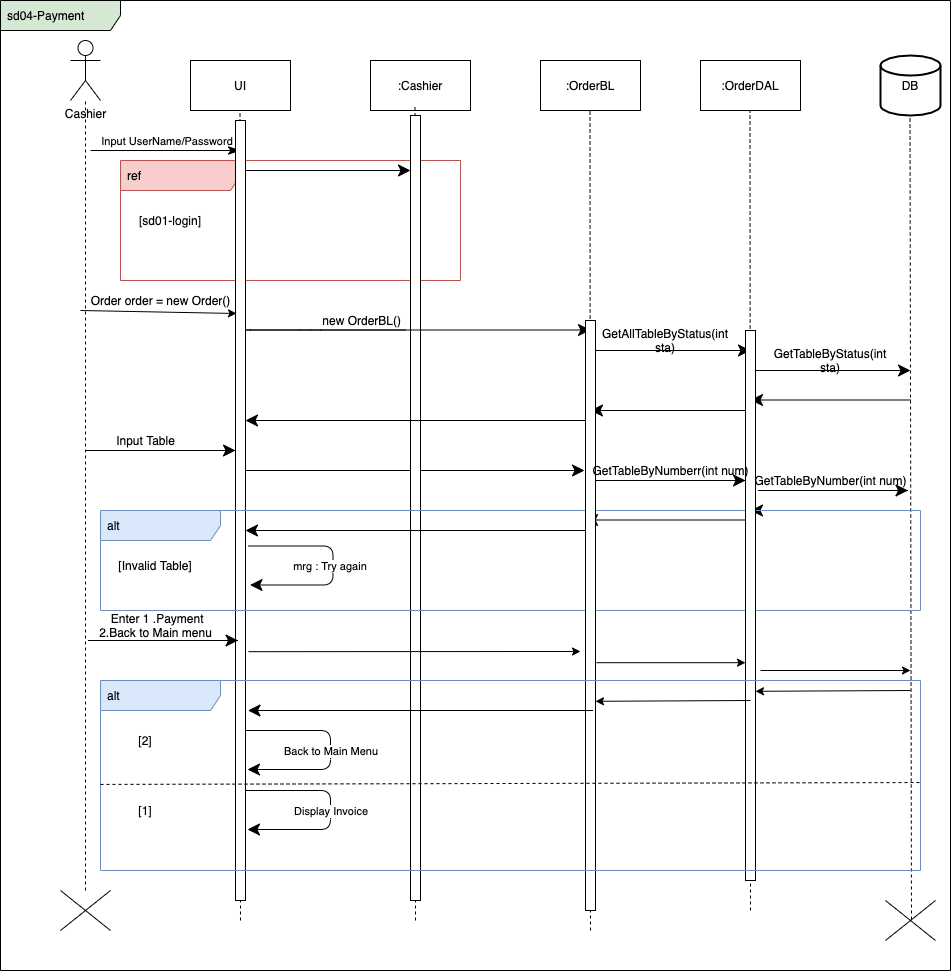

The diagram above was exported from draw.io. Its source (the exported page's mxGraphModel, read from the mxfile embedded in the PNG):
<mxGraphModel dx="1773" dy="1788" grid="1" gridSize="10" guides="1" tooltips="1" connect="1" arrows="1" fold="1" page="1" pageScale="1" pageWidth="827" pageHeight="1169" math="0" shadow="0">
  <root>
    <mxCell id="Q2TwJc4BUAxQaFPC-H6R-0" />
    <mxCell id="Q2TwJc4BUAxQaFPC-H6R-1" parent="Q2TwJc4BUAxQaFPC-H6R-0" />
    <mxCell id="zOq3njVbuNp7GZdjYzWv-0" value="Cashier" style="shape=umlActor;verticalLabelPosition=bottom;verticalAlign=top;html=1;outlineConnect=0;" parent="Q2TwJc4BUAxQaFPC-H6R-1" vertex="1">
      <mxGeometry x="60" y="-30" width="30" height="60" as="geometry" />
    </mxCell>
    <mxCell id="zOq3njVbuNp7GZdjYzWv-1" value="UI" style="rounded=0;whiteSpace=wrap;html=1;" parent="Q2TwJc4BUAxQaFPC-H6R-1" vertex="1">
      <mxGeometry x="180" y="-10" width="100" height="50" as="geometry" />
    </mxCell>
    <mxCell id="zOq3njVbuNp7GZdjYzWv-2" value=":OrderDAL" style="rounded=0;whiteSpace=wrap;html=1;" parent="Q2TwJc4BUAxQaFPC-H6R-1" vertex="1">
      <mxGeometry x="690" y="-10" width="100" height="50" as="geometry" />
    </mxCell>
    <mxCell id="zOq3njVbuNp7GZdjYzWv-3" value=":OrderBL" style="rounded=0;whiteSpace=wrap;html=1;" parent="Q2TwJc4BUAxQaFPC-H6R-1" vertex="1">
      <mxGeometry x="530" y="-10" width="100" height="50" as="geometry" />
    </mxCell>
    <mxCell id="zOq3njVbuNp7GZdjYzWv-4" value=":Cashier" style="rounded=0;whiteSpace=wrap;html=1;" parent="Q2TwJc4BUAxQaFPC-H6R-1" vertex="1">
      <mxGeometry x="360" y="-10" width="100" height="50" as="geometry" />
    </mxCell>
    <mxCell id="zOq3njVbuNp7GZdjYzWv-5" value="DB" style="strokeWidth=2;html=1;shape=mxgraph.flowchart.database;whiteSpace=wrap;" parent="Q2TwJc4BUAxQaFPC-H6R-1" vertex="1">
      <mxGeometry x="870" y="-15" width="60" height="60" as="geometry" />
    </mxCell>
    <mxCell id="zOq3njVbuNp7GZdjYzWv-6" value="" style="endArrow=none;dashed=1;html=1;endSize=10;startArrow=none;" parent="Q2TwJc4BUAxQaFPC-H6R-1" source="zOq3njVbuNp7GZdjYzWv-12" target="zOq3njVbuNp7GZdjYzWv-0" edge="1">
      <mxGeometry width="50" height="50" relative="1" as="geometry">
        <mxPoint x="75" y="720" as="sourcePoint" />
        <mxPoint x="510" y="200" as="targetPoint" />
      </mxGeometry>
    </mxCell>
    <mxCell id="zOq3njVbuNp7GZdjYzWv-7" value="" style="endArrow=none;dashed=1;html=1;endSize=10;" parent="Q2TwJc4BUAxQaFPC-H6R-1" edge="1">
      <mxGeometry width="50" height="50" relative="1" as="geometry">
        <mxPoint x="230" y="850" as="sourcePoint" />
        <mxPoint x="229.5" y="40" as="targetPoint" />
      </mxGeometry>
    </mxCell>
    <mxCell id="zOq3njVbuNp7GZdjYzWv-8" value="" style="endArrow=none;dashed=1;html=1;endSize=10;startArrow=none;" parent="Q2TwJc4BUAxQaFPC-H6R-1" edge="1">
      <mxGeometry width="50" height="50" relative="1" as="geometry">
        <mxPoint x="405" y="850" as="sourcePoint" />
        <mxPoint x="404.5" y="35" as="targetPoint" />
      </mxGeometry>
    </mxCell>
    <mxCell id="zOq3njVbuNp7GZdjYzWv-9" value="" style="endArrow=none;dashed=1;html=1;endSize=10;" parent="Q2TwJc4BUAxQaFPC-H6R-1" edge="1">
      <mxGeometry width="50" height="50" relative="1" as="geometry">
        <mxPoint x="580" y="860" as="sourcePoint" />
        <mxPoint x="579.5" y="40" as="targetPoint" />
      </mxGeometry>
    </mxCell>
    <mxCell id="zOq3njVbuNp7GZdjYzWv-10" value="" style="endArrow=none;dashed=1;html=1;endSize=10;" parent="Q2TwJc4BUAxQaFPC-H6R-1" edge="1">
      <mxGeometry width="50" height="50" relative="1" as="geometry">
        <mxPoint x="740" y="840" as="sourcePoint" />
        <mxPoint x="739.5" y="40" as="targetPoint" />
      </mxGeometry>
    </mxCell>
    <mxCell id="zOq3njVbuNp7GZdjYzWv-11" value="" style="endArrow=none;dashed=1;html=1;endSize=10;exitX=0.52;exitY=0.475;exitDx=0;exitDy=0;exitPerimeter=0;" parent="Q2TwJc4BUAxQaFPC-H6R-1" source="zOq3njVbuNp7GZdjYzWv-13" edge="1">
      <mxGeometry width="50" height="50" relative="1" as="geometry">
        <mxPoint x="900" y="930" as="sourcePoint" />
        <mxPoint x="899.5" y="45" as="targetPoint" />
      </mxGeometry>
    </mxCell>
    <mxCell id="zOq3njVbuNp7GZdjYzWv-12" value="" style="shape=umlDestroy;" parent="Q2TwJc4BUAxQaFPC-H6R-1" vertex="1">
      <mxGeometry x="50" y="820" width="50" height="40" as="geometry" />
    </mxCell>
    <mxCell id="zOq3njVbuNp7GZdjYzWv-13" value="" style="shape=umlDestroy;" parent="Q2TwJc4BUAxQaFPC-H6R-1" vertex="1">
      <mxGeometry x="875" y="830" width="50" height="40" as="geometry" />
    </mxCell>
    <mxCell id="zOq3njVbuNp7GZdjYzWv-14" value="&amp;nbsp;Input UserName/Password" style="html=1;verticalAlign=bottom;labelBackgroundColor=none;endArrow=classicThin;endFill=1;endSize=10;" parent="Q2TwJc4BUAxQaFPC-H6R-1" edge="1">
      <mxGeometry width="160" relative="1" as="geometry">
        <mxPoint x="80" y="80" as="sourcePoint" />
        <mxPoint x="230" y="80" as="targetPoint" />
      </mxGeometry>
    </mxCell>
    <mxCell id="zOq3njVbuNp7GZdjYzWv-15" value="" style="html=1;verticalAlign=bottom;labelBackgroundColor=none;endArrow=classic;endFill=1;endSize=10;" parent="Q2TwJc4BUAxQaFPC-H6R-1" edge="1">
      <mxGeometry width="160" relative="1" as="geometry">
        <mxPoint x="230" y="100" as="sourcePoint" />
        <mxPoint x="400" y="100" as="targetPoint" />
      </mxGeometry>
    </mxCell>
    <mxCell id="zOq3njVbuNp7GZdjYzWv-16" value="ref" style="shape=umlFrame;whiteSpace=wrap;html=1;width=120;height=30;boundedLbl=1;verticalAlign=middle;align=left;spacingLeft=5;fillColor=#f8cecc;strokeColor=#b85450;" parent="Q2TwJc4BUAxQaFPC-H6R-1" vertex="1">
      <mxGeometry x="110" y="90" width="340" height="120" as="geometry" />
    </mxCell>
    <mxCell id="zOq3njVbuNp7GZdjYzWv-17" value="[sd01-login]" style="text;html=1;strokeColor=none;fillColor=none;align=center;verticalAlign=middle;whiteSpace=wrap;rounded=0;" parent="Q2TwJc4BUAxQaFPC-H6R-1" vertex="1">
      <mxGeometry x="120" y="140" width="80" height="20" as="geometry" />
    </mxCell>
    <mxCell id="zOq3njVbuNp7GZdjYzWv-18" value="" style="html=1;verticalAlign=bottom;labelBackgroundColor=none;endArrow=classic;endFill=1;endSize=10;" parent="Q2TwJc4BUAxQaFPC-H6R-1" edge="1">
      <mxGeometry width="160" relative="1" as="geometry">
        <mxPoint x="385" y="400" as="sourcePoint" />
        <mxPoint x="574" y="400" as="targetPoint" />
        <Array as="points">
          <mxPoint x="230" y="400" />
        </Array>
      </mxGeometry>
    </mxCell>
    <mxCell id="zOq3njVbuNp7GZdjYzWv-19" value="" style="html=1;verticalAlign=bottom;labelBackgroundColor=none;endArrow=classic;endFill=1;endSize=10;" parent="Q2TwJc4BUAxQaFPC-H6R-1" edge="1">
      <mxGeometry width="160" relative="1" as="geometry">
        <mxPoint x="900" y="329.5" as="sourcePoint" />
        <mxPoint x="740" y="329.5" as="targetPoint" />
      </mxGeometry>
    </mxCell>
    <mxCell id="zOq3njVbuNp7GZdjYzWv-20" value="" style="html=1;points=[];perimeter=orthogonalPerimeter;" parent="Q2TwJc4BUAxQaFPC-H6R-1" vertex="1">
      <mxGeometry x="225" y="50" width="10" height="780" as="geometry" />
    </mxCell>
    <mxCell id="zOq3njVbuNp7GZdjYzWv-21" value="" style="html=1;points=[];perimeter=orthogonalPerimeter;" parent="Q2TwJc4BUAxQaFPC-H6R-1" vertex="1">
      <mxGeometry x="400" y="45" width="10" height="785" as="geometry" />
    </mxCell>
    <mxCell id="zOq3njVbuNp7GZdjYzWv-22" value="" style="html=1;verticalAlign=bottom;labelBackgroundColor=none;endArrow=classic;endFill=1;endSize=10;" parent="Q2TwJc4BUAxQaFPC-H6R-1" edge="1">
      <mxGeometry width="160" relative="1" as="geometry">
        <mxPoint x="395" y="259.5" as="sourcePoint" />
        <mxPoint x="580" y="259.5" as="targetPoint" />
        <Array as="points">
          <mxPoint x="300" y="259.5" />
          <mxPoint x="230" y="259.5" />
        </Array>
      </mxGeometry>
    </mxCell>
    <mxCell id="zOq3njVbuNp7GZdjYzWv-23" value="&amp;nbsp;new OrderBL()" style="text;html=1;strokeColor=none;fillColor=none;align=center;verticalAlign=middle;whiteSpace=wrap;rounded=0;" parent="Q2TwJc4BUAxQaFPC-H6R-1" vertex="1">
      <mxGeometry x="300" y="240" width="100" height="20" as="geometry" />
    </mxCell>
    <mxCell id="zOq3njVbuNp7GZdjYzWv-24" value="" style="html=1;verticalAlign=bottom;labelBackgroundColor=none;endArrow=classic;endFill=1;endSize=10;" parent="Q2TwJc4BUAxQaFPC-H6R-1" edge="1">
      <mxGeometry width="160" relative="1" as="geometry">
        <mxPoint x="580" y="280" as="sourcePoint" />
        <mxPoint x="740" y="280" as="targetPoint" />
      </mxGeometry>
    </mxCell>
    <mxCell id="zOq3njVbuNp7GZdjYzWv-25" value="GetAllTableByStatus(int sta)" style="text;html=1;strokeColor=none;fillColor=none;align=center;verticalAlign=middle;whiteSpace=wrap;rounded=0;" parent="Q2TwJc4BUAxQaFPC-H6R-1" vertex="1">
      <mxGeometry x="630" y="260" width="50" height="20" as="geometry" />
    </mxCell>
    <mxCell id="zOq3njVbuNp7GZdjYzWv-26" value="GetTableByStatus(int sta)" style="text;html=1;strokeColor=none;fillColor=none;align=center;verticalAlign=middle;whiteSpace=wrap;rounded=0;" parent="Q2TwJc4BUAxQaFPC-H6R-1" vertex="1">
      <mxGeometry x="800" y="280" width="40" height="20" as="geometry" />
    </mxCell>
    <mxCell id="zOq3njVbuNp7GZdjYzWv-27" value="" style="html=1;verticalAlign=bottom;labelBackgroundColor=none;endArrow=classic;endFill=1;endSize=10;" parent="Q2TwJc4BUAxQaFPC-H6R-1" edge="1">
      <mxGeometry width="160" relative="1" as="geometry">
        <mxPoint x="740" y="300" as="sourcePoint" />
        <mxPoint x="900" y="300" as="targetPoint" />
      </mxGeometry>
    </mxCell>
    <mxCell id="zOq3njVbuNp7GZdjYzWv-28" value="" style="html=1;verticalAlign=bottom;labelBackgroundColor=none;endArrow=classic;endFill=1;endSize=10;" parent="Q2TwJc4BUAxQaFPC-H6R-1" edge="1">
      <mxGeometry width="160" relative="1" as="geometry">
        <mxPoint x="740" y="340" as="sourcePoint" />
        <mxPoint x="580" y="340" as="targetPoint" />
      </mxGeometry>
    </mxCell>
    <mxCell id="zOq3njVbuNp7GZdjYzWv-29" value="" style="html=1;verticalAlign=bottom;labelBackgroundColor=none;endArrow=classic;endFill=1;endSize=10;" parent="Q2TwJc4BUAxQaFPC-H6R-1" edge="1">
      <mxGeometry width="160" relative="1" as="geometry">
        <mxPoint x="580" y="350" as="sourcePoint" />
        <mxPoint x="235" y="350" as="targetPoint" />
      </mxGeometry>
    </mxCell>
    <mxCell id="zOq3njVbuNp7GZdjYzWv-30" value="" style="html=1;verticalAlign=bottom;labelBackgroundColor=none;endArrow=classic;endFill=1;endSize=10;" parent="Q2TwJc4BUAxQaFPC-H6R-1" edge="1">
      <mxGeometry width="160" relative="1" as="geometry">
        <mxPoint x="900" y="440" as="sourcePoint" />
        <mxPoint x="740" y="440" as="targetPoint" />
      </mxGeometry>
    </mxCell>
    <mxCell id="zOq3njVbuNp7GZdjYzWv-31" value="" style="html=1;verticalAlign=bottom;labelBackgroundColor=none;endArrow=classic;endFill=1;endSize=10;" parent="Q2TwJc4BUAxQaFPC-H6R-1" edge="1">
      <mxGeometry width="160" relative="1" as="geometry">
        <mxPoint x="735" y="449.5" as="sourcePoint" />
        <mxPoint x="575" y="449.5" as="targetPoint" />
      </mxGeometry>
    </mxCell>
    <mxCell id="zOq3njVbuNp7GZdjYzWv-32" value="" style="html=1;verticalAlign=bottom;labelBackgroundColor=none;endArrow=classic;endFill=1;endSize=10;" parent="Q2TwJc4BUAxQaFPC-H6R-1" edge="1">
      <mxGeometry width="160" relative="1" as="geometry">
        <mxPoint x="580" y="460" as="sourcePoint" />
        <mxPoint x="235" y="460" as="targetPoint" />
      </mxGeometry>
    </mxCell>
    <mxCell id="zOq3njVbuNp7GZdjYzWv-33" value="" style="html=1;verticalAlign=bottom;labelBackgroundColor=none;endArrow=classic;endFill=1;endSize=10;" parent="Q2TwJc4BUAxQaFPC-H6R-1" edge="1">
      <mxGeometry width="160" relative="1" as="geometry">
        <mxPoint x="237.5" y="475.5" as="sourcePoint" />
        <mxPoint x="239.5" y="514.5" as="targetPoint" />
        <Array as="points">
          <mxPoint x="322.5" y="475.5" />
          <mxPoint x="322.5" y="514.5" />
        </Array>
      </mxGeometry>
    </mxCell>
    <mxCell id="zOq3njVbuNp7GZdjYzWv-34" value="mrg : Try again&amp;nbsp;" style="edgeLabel;html=1;align=center;verticalAlign=middle;resizable=0;points=[];" parent="zOq3njVbuNp7GZdjYzWv-33" vertex="1" connectable="0">
      <mxGeometry x="-0.4879" relative="1" as="geometry">
        <mxPoint x="30" y="20" as="offset" />
      </mxGeometry>
    </mxCell>
    <mxCell id="zOq3njVbuNp7GZdjYzWv-35" value="alt" style="shape=umlFrame;whiteSpace=wrap;html=1;width=120;height=30;boundedLbl=1;verticalAlign=middle;align=left;spacingLeft=5;fillColor=#dae8fc;strokeColor=#6c8ebf;" parent="Q2TwJc4BUAxQaFPC-H6R-1" vertex="1">
      <mxGeometry x="90" y="440" width="820" height="100" as="geometry" />
    </mxCell>
    <mxCell id="zOq3njVbuNp7GZdjYzWv-36" value="[Invalid Table]" style="text;html=1;strokeColor=none;fillColor=none;align=center;verticalAlign=middle;whiteSpace=wrap;rounded=0;" parent="Q2TwJc4BUAxQaFPC-H6R-1" vertex="1">
      <mxGeometry x="100" y="485" width="90" height="20" as="geometry" />
    </mxCell>
    <mxCell id="zOq3njVbuNp7GZdjYzWv-37" value="" style="html=1;points=[];perimeter=orthogonalPerimeter;" parent="Q2TwJc4BUAxQaFPC-H6R-1" vertex="1">
      <mxGeometry x="575" y="250" width="10" height="590" as="geometry" />
    </mxCell>
    <mxCell id="zOq3njVbuNp7GZdjYzWv-38" value="" style="html=1;points=[];perimeter=orthogonalPerimeter;" parent="Q2TwJc4BUAxQaFPC-H6R-1" vertex="1">
      <mxGeometry x="735" y="260" width="10" height="550" as="geometry" />
    </mxCell>
    <mxCell id="zOq3njVbuNp7GZdjYzWv-39" value="sd04-Payment" style="shape=umlFrame;whiteSpace=wrap;html=1;width=120;height=30;boundedLbl=1;verticalAlign=middle;align=left;spacingLeft=5;fillColor=#D5E8D4;" parent="Q2TwJc4BUAxQaFPC-H6R-1" vertex="1">
      <mxGeometry x="-10" y="-70" width="950" height="970" as="geometry" />
    </mxCell>
    <mxCell id="zOq3njVbuNp7GZdjYzWv-40" value="" style="html=1;verticalAlign=bottom;labelBackgroundColor=none;endArrow=classic;endFill=1;endSize=10;" parent="Q2TwJc4BUAxQaFPC-H6R-1" edge="1">
      <mxGeometry width="160" relative="1" as="geometry">
        <mxPoint x="225" y="380" as="sourcePoint" />
        <mxPoint x="225" y="380" as="targetPoint" />
        <Array as="points">
          <mxPoint x="70" y="380" />
        </Array>
      </mxGeometry>
    </mxCell>
    <mxCell id="zOq3njVbuNp7GZdjYzWv-41" value="Input Table" style="text;html=1;align=center;verticalAlign=middle;resizable=0;points=[];autosize=1;strokeColor=none;fillColor=none;" parent="Q2TwJc4BUAxQaFPC-H6R-1" vertex="1">
      <mxGeometry x="100" y="360" width="70" height="20" as="geometry" />
    </mxCell>
    <mxCell id="zOq3njVbuNp7GZdjYzWv-42" value="" style="html=1;verticalAlign=bottom;labelBackgroundColor=none;endArrow=classic;endFill=1;endSize=10;" parent="Q2TwJc4BUAxQaFPC-H6R-1" edge="1">
      <mxGeometry width="160" relative="1" as="geometry">
        <mxPoint x="735" y="410" as="sourcePoint" />
        <mxPoint x="735" y="410" as="targetPoint" />
        <Array as="points">
          <mxPoint x="580" y="410" />
        </Array>
      </mxGeometry>
    </mxCell>
    <mxCell id="zOq3njVbuNp7GZdjYzWv-43" value="" style="html=1;verticalAlign=bottom;labelBackgroundColor=none;endArrow=classic;endFill=1;endSize=10;" parent="Q2TwJc4BUAxQaFPC-H6R-1" edge="1">
      <mxGeometry width="160" relative="1" as="geometry">
        <mxPoint x="897.5" y="420" as="sourcePoint" />
        <mxPoint x="897.5" y="420" as="targetPoint" />
        <Array as="points">
          <mxPoint x="742.5" y="420" />
        </Array>
      </mxGeometry>
    </mxCell>
    <mxCell id="zOq3njVbuNp7GZdjYzWv-44" value="GetTableByNumberr(int num)" style="text;html=1;align=center;verticalAlign=middle;resizable=0;points=[];autosize=1;strokeColor=none;fillColor=none;" parent="Q2TwJc4BUAxQaFPC-H6R-1" vertex="1">
      <mxGeometry x="575" y="390" width="170" height="20" as="geometry" />
    </mxCell>
    <mxCell id="zOq3njVbuNp7GZdjYzWv-45" value="GetTableByNumber(int num)" style="text;html=1;align=center;verticalAlign=middle;resizable=0;points=[];autosize=1;strokeColor=none;fillColor=none;" parent="Q2TwJc4BUAxQaFPC-H6R-1" vertex="1">
      <mxGeometry x="735" y="400" width="170" height="20" as="geometry" />
    </mxCell>
    <mxCell id="zOq3njVbuNp7GZdjYzWv-73" value="" style="endArrow=classic;html=1;" parent="Q2TwJc4BUAxQaFPC-H6R-1" edge="1">
      <mxGeometry width="50" height="50" relative="1" as="geometry">
        <mxPoint x="70" y="240" as="sourcePoint" />
        <mxPoint x="226" y="243" as="targetPoint" />
      </mxGeometry>
    </mxCell>
    <mxCell id="zOq3njVbuNp7GZdjYzWv-74" value="Order order = new Order()" style="text;html=1;align=center;verticalAlign=middle;resizable=0;points=[];autosize=1;strokeColor=none;fillColor=none;" parent="Q2TwJc4BUAxQaFPC-H6R-1" vertex="1">
      <mxGeometry x="70" y="220" width="160" height="20" as="geometry" />
    </mxCell>
    <mxCell id="zOq3njVbuNp7GZdjYzWv-91" value="" style="html=1;verticalAlign=bottom;labelBackgroundColor=none;endArrow=classic;endFill=1;endSize=10;" parent="Q2TwJc4BUAxQaFPC-H6R-1" edge="1">
      <mxGeometry width="160" relative="1" as="geometry">
        <mxPoint x="227.5" y="570" as="sourcePoint" />
        <mxPoint x="227.5" y="570" as="targetPoint" />
        <Array as="points">
          <mxPoint x="72.5" y="570" />
        </Array>
      </mxGeometry>
    </mxCell>
    <mxCell id="zOq3njVbuNp7GZdjYzWv-92" value="&amp;nbsp;Enter 1 .Payment&lt;br&gt;2.Back to Main menu" style="text;html=1;align=center;verticalAlign=middle;resizable=0;points=[];autosize=1;strokeColor=none;fillColor=none;" parent="Q2TwJc4BUAxQaFPC-H6R-1" vertex="1">
      <mxGeometry x="80" y="540" width="130" height="30" as="geometry" />
    </mxCell>
    <mxCell id="zOq3njVbuNp7GZdjYzWv-93" value="" style="endArrow=classic;html=1;exitX=1.3;exitY=0.681;exitDx=0;exitDy=0;exitPerimeter=0;" parent="Q2TwJc4BUAxQaFPC-H6R-1" source="zOq3njVbuNp7GZdjYzWv-20" edge="1">
      <mxGeometry width="50" height="50" relative="1" as="geometry">
        <mxPoint x="430" y="550" as="sourcePoint" />
        <mxPoint x="570" y="581" as="targetPoint" />
      </mxGeometry>
    </mxCell>
    <mxCell id="zOq3njVbuNp7GZdjYzWv-94" value="" style="endArrow=classic;html=1;exitX=1.1;exitY=0.58;exitDx=0;exitDy=0;exitPerimeter=0;entryX=0;entryY=0.604;entryDx=0;entryDy=0;entryPerimeter=0;" parent="Q2TwJc4BUAxQaFPC-H6R-1" source="zOq3njVbuNp7GZdjYzWv-37" target="zOq3njVbuNp7GZdjYzWv-38" edge="1">
      <mxGeometry width="50" height="50" relative="1" as="geometry">
        <mxPoint x="430" y="550" as="sourcePoint" />
        <mxPoint x="730" y="590" as="targetPoint" />
      </mxGeometry>
    </mxCell>
    <mxCell id="zOq3njVbuNp7GZdjYzWv-95" value="" style="endArrow=classic;html=1;" parent="Q2TwJc4BUAxQaFPC-H6R-1" edge="1">
      <mxGeometry width="50" height="50" relative="1" as="geometry">
        <mxPoint x="750" y="600" as="sourcePoint" />
        <mxPoint x="900" y="600" as="targetPoint" />
      </mxGeometry>
    </mxCell>
    <mxCell id="zOq3njVbuNp7GZdjYzWv-96" value="" style="endArrow=classic;html=1;entryX=1;entryY=0.656;entryDx=0;entryDy=0;entryPerimeter=0;" parent="Q2TwJc4BUAxQaFPC-H6R-1" target="zOq3njVbuNp7GZdjYzWv-38" edge="1">
      <mxGeometry width="50" height="50" relative="1" as="geometry">
        <mxPoint x="900" y="620" as="sourcePoint" />
        <mxPoint x="480" y="500" as="targetPoint" />
      </mxGeometry>
    </mxCell>
    <mxCell id="zOq3njVbuNp7GZdjYzWv-97" value="" style="endArrow=classic;html=1;entryX=1;entryY=0.656;entryDx=0;entryDy=0;entryPerimeter=0;" parent="Q2TwJc4BUAxQaFPC-H6R-1" edge="1">
      <mxGeometry width="50" height="50" relative="1" as="geometry">
        <mxPoint x="740" y="630" as="sourcePoint" />
        <mxPoint x="585" y="630.8000000000002" as="targetPoint" />
      </mxGeometry>
    </mxCell>
    <mxCell id="zOq3njVbuNp7GZdjYzWv-98" value="" style="html=1;verticalAlign=bottom;labelBackgroundColor=none;endArrow=classic;endFill=1;endSize=10;" parent="Q2TwJc4BUAxQaFPC-H6R-1" edge="1">
      <mxGeometry width="160" relative="1" as="geometry">
        <mxPoint x="582.5" y="640" as="sourcePoint" />
        <mxPoint x="237.5" y="640" as="targetPoint" />
      </mxGeometry>
    </mxCell>
    <mxCell id="zOq3njVbuNp7GZdjYzWv-103" value="[2]" style="text;html=1;strokeColor=none;fillColor=none;align=center;verticalAlign=middle;whiteSpace=wrap;rounded=0;" parent="Q2TwJc4BUAxQaFPC-H6R-1" vertex="1">
      <mxGeometry x="115" y="660" width="40" height="20" as="geometry" />
    </mxCell>
    <mxCell id="zOq3njVbuNp7GZdjYzWv-104" value="[1]" style="text;html=1;strokeColor=none;fillColor=none;align=center;verticalAlign=middle;whiteSpace=wrap;rounded=0;" parent="Q2TwJc4BUAxQaFPC-H6R-1" vertex="1">
      <mxGeometry x="115" y="730" width="40" height="20" as="geometry" />
    </mxCell>
    <mxCell id="zOq3njVbuNp7GZdjYzWv-105" value="alt" style="shape=umlFrame;whiteSpace=wrap;html=1;width=120;height=30;boundedLbl=1;verticalAlign=middle;align=left;spacingLeft=5;fillColor=#dae8fc;strokeColor=#6c8ebf;" parent="Q2TwJc4BUAxQaFPC-H6R-1" vertex="1">
      <mxGeometry x="90" y="610" width="820" height="190" as="geometry" />
    </mxCell>
    <mxCell id="zOq3njVbuNp7GZdjYzWv-106" value="" style="html=1;verticalAlign=bottom;labelBackgroundColor=none;endArrow=classic;endFill=1;endSize=10;" parent="Q2TwJc4BUAxQaFPC-H6R-1" edge="1">
      <mxGeometry width="160" relative="1" as="geometry">
        <mxPoint x="235" y="660" as="sourcePoint" />
        <mxPoint x="237" y="699" as="targetPoint" />
        <Array as="points">
          <mxPoint x="320" y="660" />
          <mxPoint x="320" y="699" />
        </Array>
      </mxGeometry>
    </mxCell>
    <mxCell id="zOq3njVbuNp7GZdjYzWv-107" value="&amp;nbsp;Back to Main Menu" style="edgeLabel;html=1;align=center;verticalAlign=middle;resizable=0;points=[];" parent="zOq3njVbuNp7GZdjYzWv-106" vertex="1" connectable="0">
      <mxGeometry x="-0.4879" relative="1" as="geometry">
        <mxPoint x="30" y="20" as="offset" />
      </mxGeometry>
    </mxCell>
    <mxCell id="zOq3njVbuNp7GZdjYzWv-108" value="" style="html=1;verticalAlign=bottom;labelBackgroundColor=none;endArrow=classic;endFill=1;endSize=10;" parent="Q2TwJc4BUAxQaFPC-H6R-1" edge="1">
      <mxGeometry width="160" relative="1" as="geometry">
        <mxPoint x="235" y="720" as="sourcePoint" />
        <mxPoint x="237" y="759" as="targetPoint" />
        <Array as="points">
          <mxPoint x="320" y="720" />
          <mxPoint x="320" y="759" />
        </Array>
      </mxGeometry>
    </mxCell>
    <mxCell id="zOq3njVbuNp7GZdjYzWv-109" value="&amp;nbsp;Display Invoice" style="edgeLabel;html=1;align=center;verticalAlign=middle;resizable=0;points=[];" parent="zOq3njVbuNp7GZdjYzWv-108" vertex="1" connectable="0">
      <mxGeometry x="-0.4879" relative="1" as="geometry">
        <mxPoint x="30" y="20" as="offset" />
      </mxGeometry>
    </mxCell>
    <mxCell id="zOq3njVbuNp7GZdjYzWv-110" value="" style="endArrow=none;dashed=1;html=1;exitX=0;exitY=0.547;exitDx=0;exitDy=0;exitPerimeter=0;entryX=1.001;entryY=0.537;entryDx=0;entryDy=0;entryPerimeter=0;" parent="Q2TwJc4BUAxQaFPC-H6R-1" source="zOq3njVbuNp7GZdjYzWv-105" target="zOq3njVbuNp7GZdjYzWv-105" edge="1">
      <mxGeometry width="50" height="50" relative="1" as="geometry">
        <mxPoint x="430" y="640" as="sourcePoint" />
        <mxPoint x="480" y="590" as="targetPoint" />
      </mxGeometry>
    </mxCell>
  </root>
</mxGraphModel>